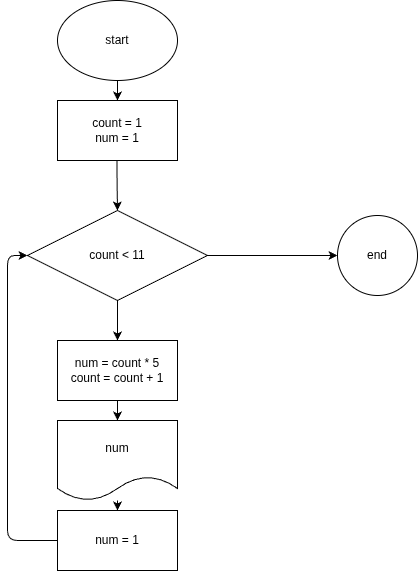

The diagram above was exported from draw.io. Its source (the exported page's mxGraphModel, read from the mxfile embedded in the PNG):
<mxGraphModel dx="720" dy="516" grid="1" gridSize="10" guides="1" tooltips="1" connect="1" arrows="1" fold="1" page="1" pageScale="1" pageWidth="827" pageHeight="1169" math="0" shadow="0">
  <root>
    <mxCell id="0" />
    <mxCell id="1" parent="0" />
    <mxCell id="4" value="" style="edgeStyle=none;html=1;" edge="1" parent="1" source="2" target="3">
      <mxGeometry relative="1" as="geometry" />
    </mxCell>
    <mxCell id="2" value="start" style="ellipse;whiteSpace=wrap;html=1;" vertex="1" parent="1">
      <mxGeometry x="270" y="100" width="120" height="80" as="geometry" />
    </mxCell>
    <mxCell id="3" value="&lt;div&gt;count = 1&lt;/div&gt;&lt;div&gt;num = 1&lt;/div&gt;" style="whiteSpace=wrap;html=1;" vertex="1" parent="1">
      <mxGeometry x="270" y="200" width="120" height="60" as="geometry" />
    </mxCell>
    <mxCell id="10" value="" style="edgeStyle=none;html=1;" edge="1" parent="1" source="5">
      <mxGeometry relative="1" as="geometry">
        <mxPoint x="330" y="440" as="targetPoint" />
      </mxGeometry>
    </mxCell>
    <mxCell id="21" value="" style="edgeStyle=none;html=1;" edge="1" parent="1" source="5" target="20">
      <mxGeometry relative="1" as="geometry" />
    </mxCell>
    <mxCell id="5" value="count &amp;lt; 11" style="rhombus;whiteSpace=wrap;html=1;" vertex="1" parent="1">
      <mxGeometry x="240" y="310" width="180" height="90" as="geometry" />
    </mxCell>
    <mxCell id="16" value="" style="edgeStyle=none;html=1;" edge="1" parent="1" source="9" target="15">
      <mxGeometry relative="1" as="geometry" />
    </mxCell>
    <mxCell id="9" value="num = count * 5&lt;div&gt;count = count + 1&lt;/div&gt;" style="whiteSpace=wrap;html=1;" vertex="1" parent="1">
      <mxGeometry x="270" y="440" width="120" height="60" as="geometry" />
    </mxCell>
    <mxCell id="13" value="" style="edgeStyle=none;html=1;" edge="1" parent="1">
      <mxGeometry relative="1" as="geometry">
        <mxPoint x="329.5" y="260" as="sourcePoint" />
        <mxPoint x="330" y="310" as="targetPoint" />
        <Array as="points">
          <mxPoint x="329.5" y="280" />
        </Array>
      </mxGeometry>
    </mxCell>
    <mxCell id="18" value="" style="edgeStyle=none;html=1;" edge="1" parent="1" source="15" target="17">
      <mxGeometry relative="1" as="geometry" />
    </mxCell>
    <mxCell id="15" value="num" style="shape=document;whiteSpace=wrap;html=1;boundedLbl=1;" vertex="1" parent="1">
      <mxGeometry x="270" y="520" width="120" height="80" as="geometry" />
    </mxCell>
    <mxCell id="19" style="edgeStyle=none;html=1;exitX=0;exitY=0.5;exitDx=0;exitDy=0;entryX=0;entryY=0.5;entryDx=0;entryDy=0;" edge="1" parent="1" source="17" target="5">
      <mxGeometry relative="1" as="geometry">
        <Array as="points">
          <mxPoint x="220" y="640" />
          <mxPoint x="220" y="355" />
        </Array>
      </mxGeometry>
    </mxCell>
    <mxCell id="17" value="num = 1" style="whiteSpace=wrap;html=1;" vertex="1" parent="1">
      <mxGeometry x="270" y="610" width="120" height="60" as="geometry" />
    </mxCell>
    <mxCell id="20" value="end" style="ellipse;whiteSpace=wrap;html=1;" vertex="1" parent="1">
      <mxGeometry x="550" y="315" width="80" height="80" as="geometry" />
    </mxCell>
  </root>
</mxGraphModel>